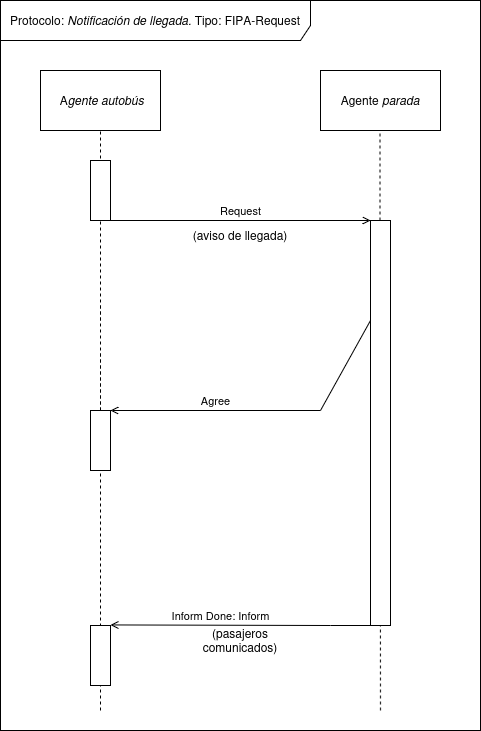

The diagram above was exported from draw.io. Its source (the exported page's mxGraphModel, read from the mxfile embedded in the PNG):
<mxGraphModel dx="1414" dy="831" grid="1" gridSize="10" guides="1" tooltips="1" connect="1" arrows="1" fold="1" page="1" pageScale="1" pageWidth="2339" pageHeight="3300" math="0" shadow="0">
  <root>
    <mxCell id="0" />
    <mxCell id="1" parent="0" />
    <mxCell id="fDe3jkmFvPKxGNbKkgpZ-1" parent="1" style="shape=umlFrame;whiteSpace=wrap;html=1;pointerEvents=0;recursiveResize=0;container=1;collapsible=0;width=310;height=40;" value="Protocolo:&amp;nbsp;&lt;i&gt;Notificación de llegada.&amp;nbsp;&lt;/i&gt;Tipo: FIPA-Request" vertex="1">
      <mxGeometry height="730" width="480" x="330" y="220" as="geometry" />
    </mxCell>
    <mxCell id="fDe3jkmFvPKxGNbKkgpZ-2" parent="fDe3jkmFvPKxGNbKkgpZ-1" style="rounded=0;whiteSpace=wrap;html=1;" value="&lt;i&gt;&amp;nbsp;&lt;/i&gt;A&lt;i&gt;gente&amp;nbsp;autobús&lt;/i&gt;" vertex="1">
      <mxGeometry height="60" width="120" x="40" y="70" as="geometry" />
    </mxCell>
    <mxCell id="fDe3jkmFvPKxGNbKkgpZ-3" parent="fDe3jkmFvPKxGNbKkgpZ-1" style="rounded=0;whiteSpace=wrap;html=1;" value="Agente&amp;nbsp;&lt;i&gt;parada&lt;/i&gt;" vertex="1">
      <mxGeometry height="60" width="120" x="320" y="70" as="geometry" />
    </mxCell>
    <mxCell id="fDe3jkmFvPKxGNbKkgpZ-4" edge="1" parent="fDe3jkmFvPKxGNbKkgpZ-1" style="endArrow=none;html=1;rounded=0;dashed=1;" value="">
      <mxGeometry height="50" relative="1" width="50" as="geometry">
        <mxPoint x="100" y="320" as="sourcePoint" />
        <mxPoint x="100" y="130" as="targetPoint" />
      </mxGeometry>
    </mxCell>
    <mxCell id="fDe3jkmFvPKxGNbKkgpZ-5" edge="1" parent="fDe3jkmFvPKxGNbKkgpZ-1" source="fDe3jkmFvPKxGNbKkgpZ-11" style="endArrow=none;html=1;rounded=0;dashed=1;" value="">
      <mxGeometry height="50" relative="1" width="50" as="geometry">
        <mxPoint x="379.5" y="540" as="sourcePoint" />
        <mxPoint x="379.5" y="130" as="targetPoint" />
      </mxGeometry>
    </mxCell>
    <mxCell id="fDe3jkmFvPKxGNbKkgpZ-6" edge="1" parent="fDe3jkmFvPKxGNbKkgpZ-1" source="fDe3jkmFvPKxGNbKkgpZ-7" style="html=1;verticalAlign=bottom;endArrow=open;curved=0;rounded=0;endFill=0;" target="fDe3jkmFvPKxGNbKkgpZ-11" value="Request">
      <mxGeometry relative="1" as="geometry">
        <mxPoint x="329.9999999999998" y="259.9992307692314" as="sourcePoint" />
        <mxPoint x="179.99999999999977" y="329.23000000000036" as="targetPoint" />
      </mxGeometry>
    </mxCell>
    <mxCell id="fDe3jkmFvPKxGNbKkgpZ-7" parent="fDe3jkmFvPKxGNbKkgpZ-1" style="html=1;points=[[0,0,0,0,5],[0,1,0,0,-5],[1,0,0,0,5],[1,1,0,0,-5]];perimeter=orthogonalPerimeter;outlineConnect=0;targetShapes=umlLifeline;portConstraint=eastwest;newEdgeStyle={&quot;curved&quot;:0,&quot;rounded&quot;:0};" value="" vertex="1">
      <mxGeometry height="60" width="20" x="90" y="160" as="geometry" />
    </mxCell>
    <mxCell id="fDe3jkmFvPKxGNbKkgpZ-8" edge="1" parent="fDe3jkmFvPKxGNbKkgpZ-1" source="fDe3jkmFvPKxGNbKkgpZ-16" style="endArrow=none;html=1;rounded=0;dashed=1;" value="">
      <mxGeometry height="50" relative="1" width="50" as="geometry">
        <mxPoint x="100" y="435" as="sourcePoint" />
        <mxPoint x="100" y="305" as="targetPoint" />
      </mxGeometry>
    </mxCell>
    <mxCell id="fDe3jkmFvPKxGNbKkgpZ-9" edge="1" parent="fDe3jkmFvPKxGNbKkgpZ-1" style="endArrow=none;html=1;rounded=0;dashed=1;" value="">
      <mxGeometry height="50" relative="1" width="50" as="geometry">
        <mxPoint x="100" y="710" as="sourcePoint" />
        <mxPoint x="100" y="350" as="targetPoint" />
      </mxGeometry>
    </mxCell>
    <mxCell id="fDe3jkmFvPKxGNbKkgpZ-10" edge="1" parent="fDe3jkmFvPKxGNbKkgpZ-1" style="endArrow=none;html=1;rounded=0;dashed=1;" value="">
      <mxGeometry height="50" relative="1" width="50" as="geometry">
        <mxPoint x="380" y="710" as="sourcePoint" />
        <mxPoint x="379.64" y="380" as="targetPoint" />
      </mxGeometry>
    </mxCell>
    <mxCell id="fDe3jkmFvPKxGNbKkgpZ-11" parent="fDe3jkmFvPKxGNbKkgpZ-1" style="html=1;points=[[0,0,0,0,5],[0,1,0,0,-5],[1,0,0,0,5],[1,1,0,0,-5]];perimeter=orthogonalPerimeter;outlineConnect=0;targetShapes=umlLifeline;portConstraint=eastwest;newEdgeStyle={&quot;curved&quot;:0,&quot;rounded&quot;:0};" value="" vertex="1">
      <mxGeometry height="405" width="20" x="370" y="220" as="geometry" />
    </mxCell>
    <mxCell id="fDe3jkmFvPKxGNbKkgpZ-12" edge="1" parent="fDe3jkmFvPKxGNbKkgpZ-1" style="endArrow=none;html=1;rounded=0;" value="">
      <mxGeometry height="50" relative="1" width="50" as="geometry">
        <mxPoint x="330" y="625" as="sourcePoint" />
        <mxPoint x="370" y="625" as="targetPoint" />
      </mxGeometry>
    </mxCell>
    <mxCell id="fDe3jkmFvPKxGNbKkgpZ-16" parent="fDe3jkmFvPKxGNbKkgpZ-1" style="html=1;points=[[0,0,0,0,5],[0,1,0,0,-5],[1,0,0,0,5],[1,1,0,0,-5]];perimeter=orthogonalPerimeter;outlineConnect=0;targetShapes=umlLifeline;portConstraint=eastwest;newEdgeStyle={&quot;curved&quot;:0,&quot;rounded&quot;:0};" value="" vertex="1">
      <mxGeometry height="60" width="20" x="90" y="410" as="geometry" />
    </mxCell>
    <mxCell id="fDe3jkmFvPKxGNbKkgpZ-19" edge="1" parent="fDe3jkmFvPKxGNbKkgpZ-1" style="endArrow=none;html=1;rounded=0;" value="">
      <mxGeometry height="50" relative="1" width="50" as="geometry">
        <mxPoint x="320" y="410" as="sourcePoint" />
        <mxPoint x="370" y="320" as="targetPoint" />
      </mxGeometry>
    </mxCell>
    <mxCell id="fDe3jkmFvPKxGNbKkgpZ-20" edge="1" parent="fDe3jkmFvPKxGNbKkgpZ-1" source="fDe3jkmFvPKxGNbKkgpZ-16" style="html=1;verticalAlign=bottom;endArrow=none;curved=0;rounded=0;endFill=0;startArrow=open;startFill=0;" value="Agree">
      <mxGeometry relative="1" as="geometry">
        <mxPoint x="120" y="410" as="sourcePoint" />
        <mxPoint x="320" y="410" as="targetPoint" />
      </mxGeometry>
    </mxCell>
    <mxCell id="fDe3jkmFvPKxGNbKkgpZ-24" parent="fDe3jkmFvPKxGNbKkgpZ-1" style="html=1;points=[[0,0,0,0,5],[0,1,0,0,-5],[1,0,0,0,5],[1,1,0,0,-5]];perimeter=orthogonalPerimeter;outlineConnect=0;targetShapes=umlLifeline;portConstraint=eastwest;newEdgeStyle={&quot;curved&quot;:0,&quot;rounded&quot;:0};" value="" vertex="1">
      <mxGeometry height="60" width="20" x="90" y="625" as="geometry" />
    </mxCell>
    <mxCell id="fDe3jkmFvPKxGNbKkgpZ-25" edge="1" parent="fDe3jkmFvPKxGNbKkgpZ-1" style="html=1;verticalAlign=bottom;endArrow=none;curved=0;rounded=0;endFill=0;startArrow=open;startFill=0;entryX=0;entryY=0.5;entryDx=0;entryDy=0;" value="Inform Done: Inform">
      <mxGeometry relative="1" as="geometry">
        <mxPoint x="110" y="624.43" as="sourcePoint" />
        <mxPoint x="330" y="625" as="targetPoint" />
      </mxGeometry>
    </mxCell>
    <mxCell id="fDe3jkmFvPKxGNbKkgpZ-33" parent="fDe3jkmFvPKxGNbKkgpZ-1" style="text;html=1;whiteSpace=wrap;strokeColor=none;fillColor=none;align=center;verticalAlign=middle;rounded=0;" value="(pasajeros comunicados)" vertex="1">
      <mxGeometry height="30" width="100" x="190" y="625" as="geometry" />
    </mxCell>
    <mxCell id="fDe3jkmFvPKxGNbKkgpZ-31" parent="1" style="text;html=1;whiteSpace=wrap;strokeColor=none;fillColor=none;align=center;verticalAlign=middle;rounded=0;" value="(aviso de llegada)" vertex="1">
      <mxGeometry height="30" width="160" x="490" y="440" as="geometry" />
    </mxCell>
  </root>
</mxGraphModel>